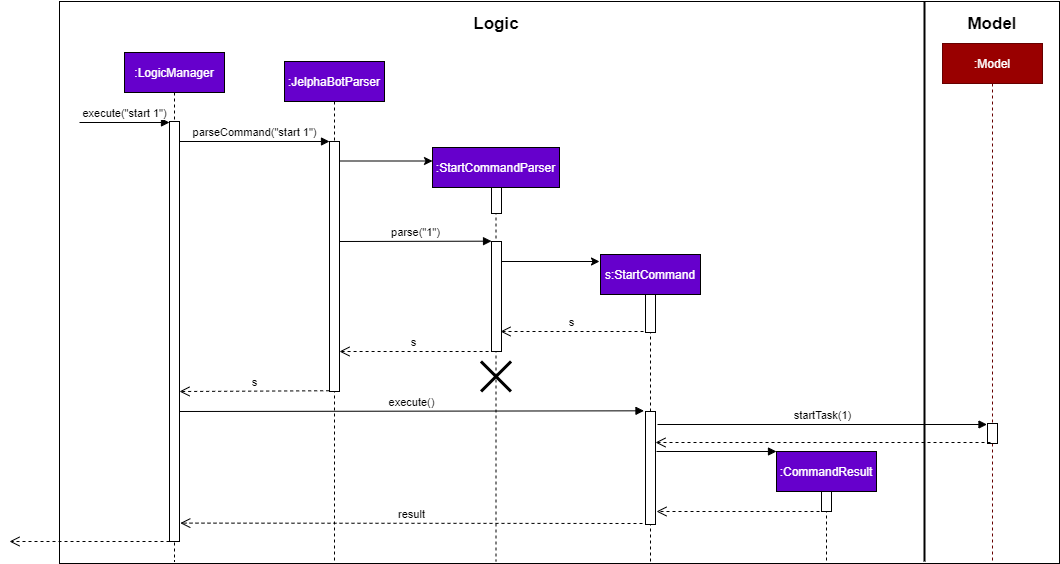

The diagram above was exported from draw.io. Its source (the exported page's mxGraphModel, read from the mxfile embedded in the PNG):
<mxGraphModel dx="925" dy="478" grid="1" gridSize="10" guides="1" tooltips="1" connect="1" arrows="1" fold="1" page="1" pageScale="1" pageWidth="827" pageHeight="1169" math="0" shadow="0">
  <root>
    <mxCell id="0" />
    <mxCell id="1" parent="0" />
    <mxCell id="RDGqTuEkhh7TiVgZAZgA-1" value="" style="rounded=0;whiteSpace=wrap;html=1;shadow=0;strokeColor=#000000;fillColor=#FFFFFF;fontColor=#FFFFFF;" parent="1" vertex="1">
      <mxGeometry x="140" y="60" width="1000" height="562" as="geometry" />
    </mxCell>
    <mxCell id="RDGqTuEkhh7TiVgZAZgA-2" value="&lt;span style=&quot;color: rgb(255 , 255 , 255)&quot;&gt;:JelphaBotParser&lt;/span&gt;" style="shape=umlLifeline;perimeter=lifelinePerimeter;whiteSpace=wrap;html=1;container=1;collapsible=0;recursiveResize=0;outlineConnect=0;fillColor=#6600CC;" parent="1" vertex="1">
      <mxGeometry x="365" y="120" width="100" height="500" as="geometry" />
    </mxCell>
    <mxCell id="RDGqTuEkhh7TiVgZAZgA-3" value="&lt;span style=&quot;color: rgb(255 , 255 , 255)&quot;&gt;:LogicManager&lt;/span&gt;" style="shape=umlLifeline;perimeter=lifelinePerimeter;whiteSpace=wrap;html=1;container=1;collapsible=0;recursiveResize=0;outlineConnect=0;fillColor=#6600CC;" parent="1" vertex="1">
      <mxGeometry x="205" y="111" width="100" height="509" as="geometry" />
    </mxCell>
    <mxCell id="RDGqTuEkhh7TiVgZAZgA-4" value="execute()" style="html=1;verticalAlign=bottom;endArrow=block;entryX=-0.151;entryY=-0.006;entryDx=0;entryDy=0;entryPerimeter=0;" parent="RDGqTuEkhh7TiVgZAZgA-3" target="RDGqTuEkhh7TiVgZAZgA-18" edge="1">
      <mxGeometry width="80" relative="1" as="geometry">
        <mxPoint x="55" y="359" as="sourcePoint" />
        <mxPoint x="135" y="359" as="targetPoint" />
      </mxGeometry>
    </mxCell>
    <mxCell id="RDGqTuEkhh7TiVgZAZgA-5" value="" style="html=1;points=[];perimeter=orthogonalPerimeter;" parent="1" vertex="1">
      <mxGeometry x="250" y="180" width="10" height="420" as="geometry" />
    </mxCell>
    <mxCell id="RDGqTuEkhh7TiVgZAZgA-6" value="execute(&quot;start 1&quot;)" style="html=1;verticalAlign=bottom;endArrow=block;" parent="1" edge="1">
      <mxGeometry width="80" relative="1" as="geometry">
        <mxPoint x="160" y="181" as="sourcePoint" />
        <mxPoint x="250" y="181" as="targetPoint" />
      </mxGeometry>
    </mxCell>
    <mxCell id="RDGqTuEkhh7TiVgZAZgA-7" value="" style="html=1;points=[];perimeter=orthogonalPerimeter;fillColor=#FFFFFF;" parent="1" vertex="1">
      <mxGeometry x="410" y="200" width="10" height="250" as="geometry" />
    </mxCell>
    <mxCell id="RDGqTuEkhh7TiVgZAZgA-8" value="parseCommand(&quot;start 1&quot;)" style="html=1;verticalAlign=bottom;endArrow=block;" parent="1" target="RDGqTuEkhh7TiVgZAZgA-7" edge="1">
      <mxGeometry width="80" relative="1" as="geometry">
        <mxPoint x="260" y="200" as="sourcePoint" />
        <mxPoint x="340" y="200" as="targetPoint" />
      </mxGeometry>
    </mxCell>
    <mxCell id="RDGqTuEkhh7TiVgZAZgA-9" value="" style="endArrow=classic;html=1;entryX=0;entryY=0.75;entryDx=0;entryDy=0;" parent="1" source="RDGqTuEkhh7TiVgZAZgA-7" edge="1">
      <mxGeometry width="50" height="50" relative="1" as="geometry">
        <mxPoint x="423" y="220" as="sourcePoint" />
        <mxPoint x="513" y="219.5" as="targetPoint" />
      </mxGeometry>
    </mxCell>
    <mxCell id="RDGqTuEkhh7TiVgZAZgA-10" value="s" style="html=1;verticalAlign=bottom;endArrow=open;dashed=1;endSize=8;exitX=-0.292;exitY=1;exitDx=0;exitDy=0;exitPerimeter=0;" parent="1" source="RDGqTuEkhh7TiVgZAZgA-15" target="RDGqTuEkhh7TiVgZAZgA-7" edge="1">
      <mxGeometry relative="1" as="geometry">
        <mxPoint x="500" y="370" as="sourcePoint" />
        <mxPoint x="420" y="370" as="targetPoint" />
      </mxGeometry>
    </mxCell>
    <mxCell id="RDGqTuEkhh7TiVgZAZgA-11" value="s" style="html=1;verticalAlign=bottom;endArrow=open;dashed=1;endSize=8;exitX=-0.033;exitY=0.997;exitDx=0;exitDy=0;exitPerimeter=0;" parent="1" source="RDGqTuEkhh7TiVgZAZgA-7" edge="1">
      <mxGeometry relative="1" as="geometry">
        <mxPoint x="340" y="450" as="sourcePoint" />
        <mxPoint x="260" y="450" as="targetPoint" />
      </mxGeometry>
    </mxCell>
    <mxCell id="RDGqTuEkhh7TiVgZAZgA-12" value="parse(&quot;1&quot;)" style="html=1;verticalAlign=bottom;endArrow=block;entryX=0.004;entryY=-0.003;entryDx=0;entryDy=0;entryPerimeter=0;" parent="1" target="RDGqTuEkhh7TiVgZAZgA-15" edge="1">
      <mxGeometry width="80" relative="1" as="geometry">
        <mxPoint x="420" y="300" as="sourcePoint" />
        <mxPoint x="500" y="300" as="targetPoint" />
      </mxGeometry>
    </mxCell>
    <mxCell id="RDGqTuEkhh7TiVgZAZgA-13" value="&lt;font color=&quot;#ffffff&quot;&gt;:StartCommandParser&lt;/font&gt;" style="shape=umlLifeline;perimeter=lifelinePerimeter;whiteSpace=wrap;html=1;container=1;collapsible=0;recursiveResize=0;outlineConnect=0;fillColor=#6600CC;" parent="1" vertex="1">
      <mxGeometry x="513" y="206" width="127" height="414" as="geometry" />
    </mxCell>
    <mxCell id="RDGqTuEkhh7TiVgZAZgA-14" value="" style="shape=umlDestroy;whiteSpace=wrap;html=1;strokeWidth=3;fillColor=#ffffff;" parent="RDGqTuEkhh7TiVgZAZgA-13" vertex="1">
      <mxGeometry x="48.5" y="214" width="30" height="30" as="geometry" />
    </mxCell>
    <mxCell id="RDGqTuEkhh7TiVgZAZgA-15" value="" style="html=1;points=[];perimeter=orthogonalPerimeter;fillColor=#FFFFFF;" parent="1" vertex="1">
      <mxGeometry x="572" y="300" width="10" height="110" as="geometry" />
    </mxCell>
    <mxCell id="RDGqTuEkhh7TiVgZAZgA-16" value="" style="html=1;points=[];perimeter=orthogonalPerimeter;fillColor=#FFFFFF;" parent="1" vertex="1">
      <mxGeometry x="572" y="246" width="10" height="26" as="geometry" />
    </mxCell>
    <mxCell id="RDGqTuEkhh7TiVgZAZgA-17" value="&lt;span style=&quot;color: rgb(255 , 255 , 255)&quot;&gt;s:StartCommand&lt;/span&gt;" style="shape=umlLifeline;perimeter=lifelinePerimeter;whiteSpace=wrap;html=1;container=1;collapsible=0;recursiveResize=0;outlineConnect=0;fillColor=#6600CC;" parent="1" vertex="1">
      <mxGeometry x="681" y="313" width="100" height="307" as="geometry" />
    </mxCell>
    <mxCell id="RDGqTuEkhh7TiVgZAZgA-18" value="" style="html=1;points=[];perimeter=orthogonalPerimeter;fillColor=#ffffff;" parent="RDGqTuEkhh7TiVgZAZgA-17" vertex="1">
      <mxGeometry x="45" y="157" width="10" height="113" as="geometry" />
    </mxCell>
    <mxCell id="RDGqTuEkhh7TiVgZAZgA-19" value="" style="html=1;verticalAlign=bottom;endArrow=block;" parent="RDGqTuEkhh7TiVgZAZgA-17" edge="1">
      <mxGeometry width="80" relative="1" as="geometry">
        <mxPoint x="56" y="197" as="sourcePoint" />
        <mxPoint x="176" y="197" as="targetPoint" />
      </mxGeometry>
    </mxCell>
    <mxCell id="RDGqTuEkhh7TiVgZAZgA-20" value="startTask(1)" style="html=1;verticalAlign=bottom;endArrow=block;" parent="RDGqTuEkhh7TiVgZAZgA-17" edge="1">
      <mxGeometry width="80" relative="1" as="geometry">
        <mxPoint x="57" y="170" as="sourcePoint" />
        <mxPoint x="386.5" y="170" as="targetPoint" />
      </mxGeometry>
    </mxCell>
    <mxCell id="RDGqTuEkhh7TiVgZAZgA-21" value="&lt;span style=&quot;color: rgb(255 , 255 , 255)&quot;&gt;:CommandResult&lt;/span&gt;" style="shape=umlLifeline;perimeter=lifelinePerimeter;whiteSpace=wrap;html=1;container=1;collapsible=0;recursiveResize=0;outlineConnect=0;fillColor=#6600CC;" parent="1" vertex="1">
      <mxGeometry x="857" y="510" width="100" height="110" as="geometry" />
    </mxCell>
    <mxCell id="RDGqTuEkhh7TiVgZAZgA-22" value="" style="html=1;points=[];perimeter=orthogonalPerimeter;fillColor=#ffffff;" parent="RDGqTuEkhh7TiVgZAZgA-21" vertex="1">
      <mxGeometry x="45" y="40" width="10" height="20" as="geometry" />
    </mxCell>
    <mxCell id="RDGqTuEkhh7TiVgZAZgA-23" value="" style="html=1;points=[];perimeter=orthogonalPerimeter;fillColor=#ffffff;" parent="1" vertex="1">
      <mxGeometry x="726" y="353" width="10" height="38" as="geometry" />
    </mxCell>
    <mxCell id="RDGqTuEkhh7TiVgZAZgA-24" value="" style="endArrow=classic;html=1;" parent="1" edge="1">
      <mxGeometry width="50" height="50" relative="1" as="geometry">
        <mxPoint x="582" y="320" as="sourcePoint" />
        <mxPoint x="680" y="320" as="targetPoint" />
      </mxGeometry>
    </mxCell>
    <mxCell id="RDGqTuEkhh7TiVgZAZgA-25" value="s" style="html=1;verticalAlign=bottom;endArrow=open;dashed=1;endSize=8;" parent="1" edge="1">
      <mxGeometry relative="1" as="geometry">
        <mxPoint x="724" y="390" as="sourcePoint" />
        <mxPoint x="581" y="390" as="targetPoint" />
      </mxGeometry>
    </mxCell>
    <mxCell id="RDGqTuEkhh7TiVgZAZgA-26" value="result" style="html=1;verticalAlign=bottom;endArrow=open;dashed=1;endSize=8;entryX=1.078;entryY=0.98;entryDx=0;entryDy=0;entryPerimeter=0;" parent="1" edge="1">
      <mxGeometry relative="1" as="geometry">
        <mxPoint x="723" y="582" as="sourcePoint" />
        <mxPoint x="260.78" y="581.5999999999999" as="targetPoint" />
      </mxGeometry>
    </mxCell>
    <mxCell id="RDGqTuEkhh7TiVgZAZgA-27" value="" style="html=1;verticalAlign=bottom;endArrow=open;dashed=1;endSize=8;" parent="1" edge="1">
      <mxGeometry x="0.0363" y="-10" relative="1" as="geometry">
        <mxPoint x="900" y="570" as="sourcePoint" />
        <mxPoint x="737" y="570" as="targetPoint" />
        <mxPoint as="offset" />
      </mxGeometry>
    </mxCell>
    <mxCell id="RDGqTuEkhh7TiVgZAZgA-28" value="&lt;font color=&quot;#ffffff&quot;&gt;:Model&lt;/font&gt;" style="shape=umlLifeline;perimeter=lifelinePerimeter;whiteSpace=wrap;html=1;container=1;collapsible=0;recursiveResize=0;outlineConnect=0;fillColor=#990000;strokeColor=#660000;" parent="1" vertex="1">
      <mxGeometry x="1023" y="102" width="100" height="520" as="geometry" />
    </mxCell>
    <mxCell id="RDGqTuEkhh7TiVgZAZgA-29" value="" style="html=1;points=[];perimeter=orthogonalPerimeter;strokeColor=#000000;fillColor=#FFFFFF;" parent="RDGqTuEkhh7TiVgZAZgA-28" vertex="1">
      <mxGeometry x="45" y="380" width="10" height="20" as="geometry" />
    </mxCell>
    <mxCell id="RDGqTuEkhh7TiVgZAZgA-30" value="" style="html=1;verticalAlign=bottom;endArrow=open;dashed=1;endSize=8;exitX=0.3;exitY=0.95;exitDx=0;exitDy=0;exitPerimeter=0;" parent="1" source="RDGqTuEkhh7TiVgZAZgA-29" edge="1">
      <mxGeometry relative="1" as="geometry">
        <mxPoint x="1060" y="501" as="sourcePoint" />
        <mxPoint x="736" y="501" as="targetPoint" />
      </mxGeometry>
    </mxCell>
    <mxCell id="RDGqTuEkhh7TiVgZAZgA-31" value="" style="line;strokeWidth=2;direction=south;html=1;fillColor=#FFFFFF;" parent="1" vertex="1">
      <mxGeometry x="1000" y="60" width="10" height="560" as="geometry" />
    </mxCell>
    <mxCell id="RDGqTuEkhh7TiVgZAZgA-32" value="" style="html=1;verticalAlign=bottom;endArrow=open;dashed=1;endSize=8;" parent="1" edge="1">
      <mxGeometry relative="1" as="geometry">
        <mxPoint x="250" y="600" as="sourcePoint" />
        <mxPoint x="90" y="600" as="targetPoint" />
      </mxGeometry>
    </mxCell>
    <mxCell id="RDGqTuEkhh7TiVgZAZgA-33" value="&lt;b&gt;&lt;font style=&quot;font-size: 17px&quot;&gt;Logic&lt;/font&gt;&lt;/b&gt;" style="text;html=1;strokeColor=none;fillColor=none;align=center;verticalAlign=middle;whiteSpace=wrap;rounded=0;" parent="1" vertex="1">
      <mxGeometry x="557" y="72" width="40" height="20" as="geometry" />
    </mxCell>
    <mxCell id="RDGqTuEkhh7TiVgZAZgA-34" value="&lt;b&gt;&lt;font style=&quot;font-size: 17px&quot;&gt;Model&lt;/font&gt;&lt;/b&gt;" style="text;html=1;strokeColor=none;fillColor=none;align=center;verticalAlign=middle;whiteSpace=wrap;rounded=0;" parent="1" vertex="1">
      <mxGeometry x="1053" y="72" width="40" height="20" as="geometry" />
    </mxCell>
  </root>
</mxGraphModel>